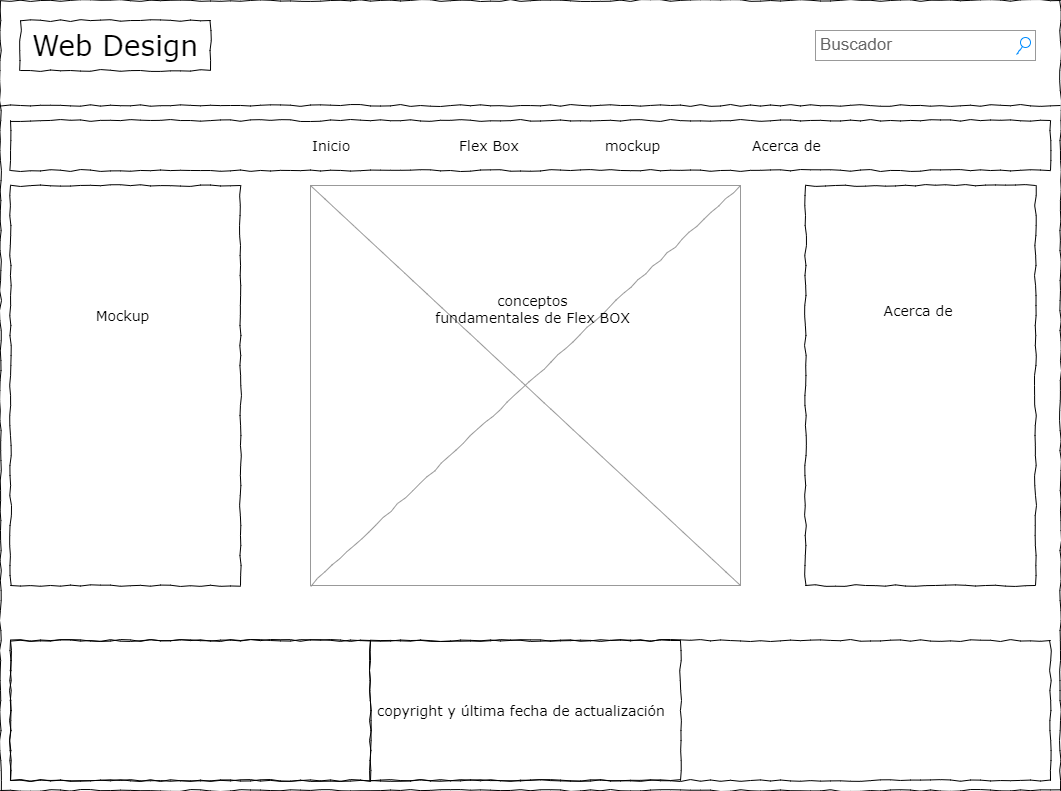

The diagram above was exported from draw.io. Its source (the exported page's mxGraphModel, read from the mxfile embedded in the PNG):
<mxGraphModel dx="1166" dy="742" grid="1" gridSize="10" guides="1" tooltips="1" connect="1" arrows="1" fold="1" page="1" pageScale="1" pageWidth="1100" pageHeight="850" background="#ffffff" math="0" shadow="0">
  <root>
    <mxCell id="0" />
    <mxCell id="1" parent="0" />
    <mxCell id="677b7b8949515195-1" value="" style="whiteSpace=wrap;html=1;rounded=0;shadow=0;labelBackgroundColor=none;strokeColor=#000000;strokeWidth=1;fillColor=none;fontFamily=Verdana;fontSize=12;fontColor=#000000;align=center;comic=1;" parent="1" vertex="1">
      <mxGeometry x="20" y="40" width="1060" height="790" as="geometry" />
    </mxCell>
    <mxCell id="677b7b8949515195-2" value="Web Design" style="whiteSpace=wrap;html=1;rounded=0;shadow=0;labelBackgroundColor=none;strokeWidth=1;fontFamily=Verdana;fontSize=28;align=center;comic=1;" parent="1" vertex="1">
      <mxGeometry x="40" y="60" width="190" height="50" as="geometry" />
    </mxCell>
    <mxCell id="677b7b8949515195-3" value="Buscador" style="strokeWidth=1;shadow=0;dashed=0;align=center;html=1;shape=mxgraph.mockup.forms.searchBox;strokeColor=#999999;mainText=;strokeColor2=#008cff;fontColor=#666666;fontSize=17;align=left;spacingLeft=3;rounded=0;labelBackgroundColor=none;comic=1;" parent="1" vertex="1">
      <mxGeometry x="835" y="70" width="220" height="30" as="geometry" />
    </mxCell>
    <mxCell id="677b7b8949515195-9" value="" style="line;strokeWidth=1;html=1;rounded=0;shadow=0;labelBackgroundColor=none;fillColor=none;fontFamily=Verdana;fontSize=14;fontColor=#000000;align=center;comic=1;" parent="1" vertex="1">
      <mxGeometry x="20" y="140" width="1060" height="10" as="geometry" />
    </mxCell>
    <mxCell id="677b7b8949515195-10" value="" style="whiteSpace=wrap;html=1;rounded=0;shadow=0;labelBackgroundColor=none;strokeWidth=1;fillColor=none;fontFamily=Verdana;fontSize=12;align=center;comic=1;" parent="1" vertex="1">
      <mxGeometry x="30" y="160" width="1040" height="50" as="geometry" />
    </mxCell>
    <mxCell id="677b7b8949515195-11" value="Inicio" style="text;html=1;points=[];align=left;verticalAlign=top;spacingTop=-4;fontSize=14;fontFamily=Verdana" parent="1" vertex="1">
      <mxGeometry x="330" y="175" width="60" height="20" as="geometry" />
    </mxCell>
    <mxCell id="677b7b8949515195-12" value="Flex Box" style="text;html=1;points=[];align=left;verticalAlign=top;spacingTop=-4;fontSize=14;fontFamily=Verdana" parent="1" vertex="1">
      <mxGeometry x="477" y="175" width="60" height="20" as="geometry" />
    </mxCell>
    <mxCell id="677b7b8949515195-13" value="mockup" style="text;html=1;points=[];align=left;verticalAlign=top;spacingTop=-4;fontSize=14;fontFamily=Verdana" parent="1" vertex="1">
      <mxGeometry x="623" y="175" width="60" height="20" as="geometry" />
    </mxCell>
    <mxCell id="677b7b8949515195-14" value="Acerca de" style="text;html=1;points=[];align=left;verticalAlign=top;spacingTop=-4;fontSize=14;fontFamily=Verdana" parent="1" vertex="1">
      <mxGeometry x="770" y="175" width="60" height="20" as="geometry" />
    </mxCell>
    <mxCell id="677b7b8949515195-15" value="&lt;div style=&quot;text-align: justify&quot;&gt;&lt;br&gt;&lt;/div&gt;" style="whiteSpace=wrap;html=1;rounded=0;shadow=0;labelBackgroundColor=none;strokeWidth=1;fillColor=none;fontFamily=Verdana;fontSize=12;align=center;verticalAlign=top;spacing=10;comic=1;" parent="1" vertex="1">
      <mxGeometry x="30" y="680" width="1040" height="140" as="geometry" />
    </mxCell>
    <mxCell id="677b7b8949515195-16" value="" style="verticalLabelPosition=bottom;shadow=0;dashed=0;align=center;html=1;verticalAlign=top;strokeWidth=1;shape=mxgraph.mockup.graphics.simpleIcon;strokeColor=#999999;rounded=0;labelBackgroundColor=none;fontFamily=Verdana;fontSize=14;fontColor=#000000;comic=1;" parent="1" vertex="1">
      <mxGeometry x="330" y="225" width="430" height="400" as="geometry" />
    </mxCell>
    <mxCell id="677b7b8949515195-25" value="" style="whiteSpace=wrap;html=1;rounded=0;shadow=0;labelBackgroundColor=none;strokeWidth=1;fillColor=none;fontFamily=Verdana;fontSize=12;align=center;comic=1;" parent="1" vertex="1">
      <mxGeometry x="825" y="225" width="230" height="400" as="geometry" />
    </mxCell>
    <mxCell id="5ZxdEeaGeFU4D6K-X8-x-1" style="edgeStyle=orthogonalEdgeStyle;rounded=0;orthogonalLoop=1;jettySize=auto;html=1;exitX=0.5;exitY=1;exitDx=0;exitDy=0;" parent="1" edge="1">
      <mxGeometry relative="1" as="geometry">
        <mxPoint x="130" y="630" as="sourcePoint" />
        <mxPoint x="130" y="630" as="targetPoint" />
      </mxGeometry>
    </mxCell>
    <mxCell id="5ZxdEeaGeFU4D6K-X8-x-2" value="" style="whiteSpace=wrap;html=1;rounded=0;shadow=0;labelBackgroundColor=none;strokeWidth=1;fillColor=none;fontFamily=Verdana;fontSize=12;align=center;comic=1;" parent="1" vertex="1">
      <mxGeometry x="30" y="680" width="360" height="140" as="geometry" />
    </mxCell>
    <mxCell id="5ZxdEeaGeFU4D6K-X8-x-3" value="" style="whiteSpace=wrap;html=1;rounded=0;shadow=0;labelBackgroundColor=none;strokeWidth=1;fillColor=none;fontFamily=Verdana;fontSize=12;align=center;comic=1;" parent="1" vertex="1">
      <mxGeometry x="390" y="680" width="310" height="140" as="geometry" />
    </mxCell>
    <mxCell id="5ZxdEeaGeFU4D6K-X8-x-4" value="" style="whiteSpace=wrap;html=1;rounded=0;shadow=0;labelBackgroundColor=none;strokeWidth=1;fillColor=none;fontFamily=Verdana;fontSize=12;align=center;comic=1;" parent="1" vertex="1">
      <mxGeometry x="30" y="225" width="230" height="400" as="geometry" />
    </mxCell>
    <mxCell id="5ZxdEeaGeFU4D6K-X8-x-5" value="conceptos&lt;br&gt;fundamentales de Flex BOX" style="text;html=1;points=[];align=center;verticalAlign=top;spacingTop=-4;fontSize=14;fontFamily=Verdana" parent="1" vertex="1">
      <mxGeometry x="450" y="330" width="203" height="160" as="geometry" />
    </mxCell>
    <mxCell id="5ZxdEeaGeFU4D6K-X8-x-6" value="Acerca de&amp;nbsp;" style="text;html=1;points=[];align=center;verticalAlign=top;spacingTop=-4;fontSize=14;fontFamily=Verdana" parent="1" vertex="1">
      <mxGeometry x="838.5" y="340" width="203" height="30" as="geometry" />
    </mxCell>
    <mxCell id="5ZxdEeaGeFU4D6K-X8-x-7" value="Mockup" style="text;html=1;points=[];align=center;verticalAlign=top;spacingTop=-4;fontSize=14;fontFamily=Verdana" parent="1" vertex="1">
      <mxGeometry x="40" y="345" width="203" height="25" as="geometry" />
    </mxCell>
    <mxCell id="5ZxdEeaGeFU4D6K-X8-x-8" value="copyright y última fecha de actualización" style="text;html=1;points=[];align=left;verticalAlign=top;spacingTop=-4;fontSize=14;fontFamily=Verdana" parent="1" vertex="1">
      <mxGeometry x="395" y="740" width="300" height="20" as="geometry" />
    </mxCell>
  </root>
</mxGraphModel>